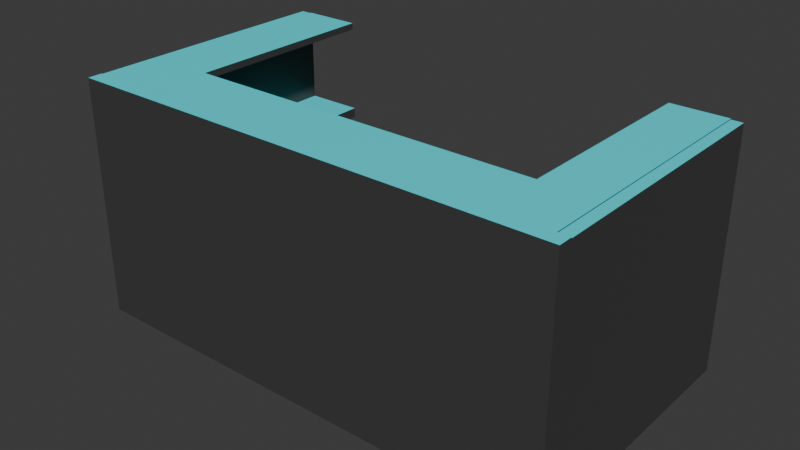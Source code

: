 # Source: ServerTable.blend  (saved by Blender 4.4.30; exported with 4.5.12 LTS)
import bpy
from mathutils import Matrix  # noqa: F401  (used for matrix-valued properties, if any)

bpy.ops.wm.read_factory_settings(use_empty=True)
scene = bpy.context.scene
scene.name = 'Scene'

# ---- collections
col_collection = bpy.data.collections.new('Collection'); scene.collection.children.link(col_collection)

# ---- materials (node trees are filled in below, after node groups)
mat_material_001 = bpy.data.materials.new('Material.001')
mat_material_002 = bpy.data.materials.new('Material.002')

# ---- material node trees
mat_material_001.use_nodes = True; mat_material_001.node_tree.nodes.clear()
_N = mat_material_001.node_tree.nodes; _L = mat_material_001.node_tree.links
n0 = _N.new('ShaderNodeBsdfPrincipled'); n0.name = 'Principled BSDF'; n0.location = (10, 300)
n0.inputs[0].default_value = (0.04938, 0.04938, 0.04938, 1.0)
n1 = _N.new('ShaderNodeOutputMaterial'); n1.name = 'Material Output'; n1.location = (300, 300)
_L.new(n0.outputs[0], n1.inputs[0])
n1.is_active_output = True
mat_material_002.use_nodes = True; mat_material_002.node_tree.nodes.clear()
_N = mat_material_002.node_tree.nodes; _L = mat_material_002.node_tree.links
n0 = _N.new('ShaderNodeBsdfPrincipled'); n0.name = 'Principled BSDF'; n0.location = (10, 300)
n0.inputs[0].default_value = (0.04663, 0.8982, 0.993, 1.0)
n1 = _N.new('ShaderNodeOutputMaterial'); n1.name = 'Material Output'; n1.location = (300, 300)
_L.new(n0.outputs[0], n1.inputs[0])
n1.is_active_output = True

# ---- world
world_world = bpy.data.worlds.new('World'); scene.world = world_world
world_world.use_nodes = True; world_world.node_tree.nodes.clear()
_N = world_world.node_tree.nodes; _L = world_world.node_tree.links
n0 = _N.new('ShaderNodeOutputWorld'); n0.name = 'World Output'; n0.location = (300, 300)
n1 = _N.new('ShaderNodeBackground'); n1.name = 'Background'; n1.location = (10, 300)
n1.inputs[0].default_value = (0.05088, 0.05088, 0.05088, 1.0)
_L.new(n1.outputs[0], n0.inputs[0])
n0.is_active_output = True
world_world.color = (0.05088, 0.05088, 0.05088)
world_world.sun_shadow_jitter_overblur = 0.0

# ---- meshes
me_cube_001 = bpy.data.meshes.new('Cube.001')
me_cube_001.from_pydata([(-1.0, -1.0, -1.0), (-1.0, -1.0, 1.0), (-1.0, 1.0, -1.0), (-1.0, 1.0, 1.0), (1.0, -1.0, -1.0), (1.0, -1.0, 1.0), (1.0, 1.0, -1.0), (1.0, 1.0, 1.0), (-0.9511, 1.0, -1.0), (-0.9511, 1.0, 1.0), (-0.9511, -1.0, -1.0), (-0.9511, -1.0, 1.0), (0.9545, 1.0, 1.0), (0.9545, -1.0, -1.0), (0.9545, 1.0, -1.0), (0.9545, -1.0, 1.0), (-1.0, -0.8537, -1.0), (-1.0, -0.8537, 1.0), (1.0, -0.8537, -1.0), (1.0, -0.8537, 1.0), (-0.9511, -0.8537, 1.0), (-0.9511, -0.8537, -1.0), (0.9545, -0.8537, 1.0), (0.9545, -0.8537, -1.0), (-1.0, -1.0, 18.44), (1.0, -1.0, 18.44), (-0.9511, -1.0, 18.44), (0.9545, -1.0, 18.44), (-1.0, -0.8537, 18.44), (1.0, -0.8537, 18.44), (-0.9511, -0.8537, 18.44), (0.9545, -0.8537, 18.44), (0.7282, 1.0, -1.0), (0.7282, -1.0, 1.0), (0.7282, 1.0, 1.0), (0.7282, -1.0, -1.0), (0.7282, -0.8537, -1.0), (0.7282, -0.8537, 1.0), (0.7282, -1.0, 18.44), (0.7282, -0.8537, 18.44), (-0.7151, 1.0, -1.0), (-0.7151, -1.0, 1.0), (-0.7151, -0.8537, -1.0), (-0.7151, -1.0, 18.44), (-0.7151, 1.0, 1.0), (-0.7151, -1.0, -1.0), (-0.7151, -0.8537, 1.0), (-0.7151, -0.8537, 18.44), (1.0, 1.782, -1.0), (1.0, 1.782, 1.0), (0.9545, 1.782, 1.0), (0.9545, 1.782, -1.0), (0.7282, 1.782, -1.0), (0.7282, 1.782, 1.0), (-1.0, 1.776, -1.0), (-1.0, 1.776, 1.0), (-0.9511, 1.776, -1.0), (-0.9511, 1.776, 1.0), (-0.7151, 1.776, -1.0), (-0.7151, 1.776, 1.0), (-1.0, 1.0, 18.33), (-0.9511, 1.0, 18.33), (-1.0, -0.8537, 18.33), (-0.9511, -0.8537, 18.33), (-1.0, 1.776, 18.33), (-0.9511, 1.776, 18.33), (1.0, 1.0, 18.26), (0.9545, 1.0, 18.26), (1.0, -0.8537, 18.26), (0.9545, -0.8537, 18.26), (1.0, 1.782, 18.26), (0.9545, 1.782, 18.26), (-1.0, -0.243, 1.0), (1.0, -0.243, -1.0), (-1.0, -0.243, -1.0), (1.0, -0.243, 1.0), (-0.9511, -0.243, 1.0), (-0.9511, -0.243, -1.0), (0.9545, -0.243, 1.0), (0.9545, -0.243, -1.0), (0.7282, -0.243, 1.0), (0.7282, -0.243, -1.0), (-0.7151, -0.243, -1.0), (-0.7151, -0.243, 1.0), (-1.0, -0.243, 18.33), (-0.9511, -0.243, 18.33), (1.0, -0.243, 18.26), (0.9545, -0.243, 18.26), (-1.0, -1.0, 19.8), (1.0, -1.0, 19.8), (-0.9511, -1.0, 19.8), (0.9545, -1.0, 19.8), (-1.0, -0.8537, 19.8), (1.0, -0.8537, 19.8), (-0.9511, -0.8537, 19.8), (0.9545, -0.8537, 19.8), (0.7282, -1.0, 19.8), (0.7282, -0.8537, 19.8), (-0.7151, -1.0, 19.8), (-0.7151, -0.8537, 19.8), (-1.0, -0.8537, 19.69), (-0.9511, -0.8537, 19.69), (1.0, -0.8537, 19.62), (0.9545, -0.8537, 19.62), (-1.0, -0.243, 19.69), (-0.9511, -0.243, 19.69), (1.0, -0.243, 19.62), (0.9545, -0.243, 19.62), (-0.9511, -0.242, 18.44), (0.9545, -0.242, 18.44), (0.7282, -0.242, 18.44), (-0.7151, -0.242, 18.44), (-0.9511, -0.242, 19.8), (0.9545, -0.242, 19.8), (0.7282, -0.242, 19.8), (-0.7151, -0.242, 19.8), (1.0, 1.777, 18.26), (0.9545, 1.777, 18.26), (1.0, 1.777, 19.62), (0.9545, 1.777, 19.62), (0.9545, 1.778, 18.44), (0.7282, 1.778, 18.44), (0.9545, 1.778, 19.8), (0.7282, 1.778, 19.8), (-1.0, 1.767, 18.33), (-0.9511, 1.767, 18.33), (-1.0, 1.767, 19.69), (-0.9511, 1.767, 19.69), (-0.9511, 1.768, 18.44), (-0.7151, 1.768, 18.44), (-0.9511, 1.768, 19.8), (-0.7151, 1.768, 19.8), (-1.0, -1.0, -28.99), (-1.0, 1.0, -28.99), (1.0, -1.0, -28.99), (1.0, 1.0, -28.99), (-0.9511, 1.0, -28.99), (-0.9511, -1.0, -28.99), (0.9545, -1.0, -28.99), (0.9545, 1.0, -28.99), (-1.0, -0.8537, -28.99), (1.0, -0.8537, -28.99), (-0.9511, -0.8537, -28.99), (0.9545, -0.8537, -28.99), (0.7282, -1.0, -28.99), (0.7282, -0.8537, -28.99), (-0.7151, -0.8537, -28.99), (-0.7151, -1.0, -28.99), (1.0, 1.782, -28.99), (0.9545, 1.782, -28.99), (-1.0, 1.776, -28.99), (-0.9511, 1.776, -28.99), (1.0, -0.243, -28.99), (-1.0, -0.243, -28.99), (-0.9511, -0.243, -28.99), (0.9545, -0.243, -28.99)], [], [(74, 72, 3, 2), (7, 6, 48, 49), (18, 19, 5, 4), (10, 11, 1, 0), (42, 36, 145, 146), (46, 20, 30, 47), (5, 19, 29, 25), (35, 45, 147, 144), (45, 41, 11, 10), (48, 6, 135, 148), (4, 5, 15, 13), (15, 5, 25, 27), (77, 21, 142, 154), (32, 34, 53, 52), (81, 79, 23, 36), (22, 19, 68, 69), (4, 13, 138, 134), (83, 76, 20, 46), (57, 55, 64, 65), (56, 8, 136, 151), (73, 75, 19, 18), (0, 1, 17, 16), (47, 30, 108, 111), (26, 43, 98, 90), (30, 28, 92, 94), (19, 22, 31, 29), (33, 15, 27, 38), (1, 11, 26, 24), (20, 17, 28, 30), (17, 1, 24, 28), (41, 33, 38, 43), (24, 26, 90, 88), (78, 80, 37, 22), (82, 81, 36, 42), (40, 44, 34, 32), (54, 56, 151, 150), (13, 15, 33, 35), (22, 37, 39, 31), (74, 2, 133, 153), (44, 40, 58, 59), (77, 82, 42, 21), (11, 41, 43, 26), (62, 63, 101, 100), (80, 83, 46, 37), (35, 33, 41, 45), (37, 46, 47, 39), (51, 50, 49, 48), (52, 53, 50, 51), (2, 54, 150, 133), (34, 12, 50, 53), (14, 32, 52, 51), (50, 12, 67, 71), (54, 55, 57, 56), (56, 57, 59, 58), (76, 9, 61, 85), (9, 44, 59, 57), (2, 3, 55, 54), (40, 8, 56, 58), (31, 39, 110, 109), (60, 61, 65, 64), (9, 57, 65, 61), (72, 17, 62, 84), (17, 20, 63, 62), (55, 3, 60, 64), (94, 99, 115, 112), (67, 66, 70, 71), (49, 50, 71, 70), (7, 49, 70, 66), (75, 7, 66, 86), (78, 22, 69, 87), (12, 78, 87, 67), (19, 75, 86, 68), (66, 67, 87, 86), (3, 72, 84, 60), (61, 60, 84, 85), (20, 76, 85, 63), (34, 44, 83, 80), (8, 40, 82, 77), (40, 32, 81, 82), (12, 34, 80, 78), (6, 7, 75, 73), (18, 4, 134, 141), (44, 9, 76, 83), (73, 18, 141, 152), (32, 14, 79, 81), (16, 17, 72, 74), (94, 92, 88, 90), (99, 94, 90, 98), (93, 95, 91, 89), (95, 97, 96, 91), (97, 99, 98, 96), (105, 104, 100, 101), (106, 107, 103, 102), (113, 109, 120, 122), (68, 86, 106, 102), (27, 25, 89, 91), (84, 62, 100, 104), (87, 69, 103, 107), (85, 84, 124, 125), (43, 38, 96, 98), (69, 68, 102, 103), (28, 24, 88, 92), (29, 31, 95, 93), (38, 27, 91, 96), (25, 29, 93, 89), (63, 85, 105, 101), (104, 105, 127, 126), (110, 111, 115, 114), (110, 114, 123, 121), (97, 95, 113, 114), (30, 94, 112, 108), (99, 97, 114, 115), (95, 31, 109, 113), (39, 47, 111, 110), (116, 117, 119, 118), (120, 121, 123, 122), (109, 110, 121, 120), (86, 87, 117, 116), (87, 107, 119, 117), (114, 113, 122, 123), (107, 106, 118, 119), (106, 86, 116, 118), (125, 124, 126, 127), (129, 128, 130, 131), (112, 115, 131, 130), (105, 85, 125, 127), (84, 104, 126, 124), (111, 108, 128, 129), (115, 111, 129, 131), (108, 112, 130, 128), (143, 141, 134, 138), (140, 142, 137, 132), (136, 133, 150, 151), (145, 143, 138, 144), (153, 154, 142, 140), (155, 152, 141, 143), (146, 145, 144, 147), (142, 146, 147, 137), (135, 139, 149, 148), (139, 135, 152, 155), (133, 136, 154, 153), (8, 77, 154, 136), (36, 23, 143, 145), (23, 79, 155, 143), (14, 51, 149, 139), (16, 74, 153, 140), (51, 48, 148, 149), (13, 35, 144, 138), (79, 14, 139, 155), (21, 42, 146, 142), (10, 0, 132, 137), (45, 10, 137, 147), (6, 73, 152, 135), (0, 16, 140, 132)])
me_cube_001.polygons.foreach_set('material_index', [0, 0, 0, 0, 0, 0, 0, 0, 0, 0, 0, 0, 0, 0, 0, 0, 0, 1, 0, 0, 0, 0, 0, 0, 0, 0, 0, 0, 0, 0, 0, 0, 1, 0, 0, 0, 0, 0, 0, 0, 0, 0, 0, 1, 0, 0, 0, 0, 0, 1, 0, 0, 0, 0, 0, 1, 0, 0, 0, 0, 0, 0, 0, 0, 1, 0, 0, 0, 0, 0, 0, 0, 0, 0, 0, 0, 1, 0, 0, 1, 0, 0, 1, 0, 0, 0, 1, 1, 1, 1, 1, 1, 1, 0, 0, 0, 0, 0, 0, 0, 0, 0, 0, 0, 0, 0, 1, 0, 0, 1, 0, 1, 0, 0, 0, 0, 0, 0, 0, 1, 1, 0, 0, 0, 1, 0, 0, 0, 0, 0, 0, 0, 0, 0, 0, 0, 0, 0, 0, 0, 0, 0, 0, 0, 0, 0, 0, 0, 0, 0, 0, 0, 0, 0])
_uv = me_cube_001.uv_layers.new(name='UVMap')
_uv.uv.foreach_set('vector', [0.375, 0.09463, 0.625, 0.09463, 0.625, 0.25, 0.375, 0.25, 0.625, 0.5, 0.375, 0.5, 0.375, 0.5, 0.625, 0.5, 0.375, 0.7317, 0.625, 0.7317, 0.625, 0.75, 0.375, 0.75, 0.375, 0.9939, 0.625, 0.9939, 0.625, 1.0, 0.375, 1.0, 0.1606, 0.7317, 0.341, 0.7317, 0.341, 0.7317, 0.1606, 0.7317, 0.8394, 0.7317, 0.8689, 0.7317, 0.8689, 0.7317, 0.8394, 0.7317, 0.625, 0.75, 0.625, 0.7317, 0.625, 0.7317, 0.625, 0.75, 0.375, 0.784, 0.375, 0.9644, 0.375, 0.9644, 0.375, 0.784, 0.375, 0.9644, 0.625, 0.9644, 0.625, 0.9939, 0.375, 0.9939, 0.375, 0.5, 0.375, 0.5, 0.375, 0.5, 0.375, 0.5, 0.375, 0.75, 0.625, 0.75, 0.625, 0.7557, 0.375, 0.7557, 0.625, 0.7557, 0.625, 0.75, 0.625, 0.75, 0.625, 0.7557, 0.1311, 0.6554, 0.1311, 0.7317, 0.1311, 0.7317, 0.1311, 0.6554, 0.375, 0.466, 0.625, 0.466, 0.625, 0.466, 0.375, 0.466, 0.341, 0.6554, 0.3693, 0.6554, 0.3693, 0.7317, 0.341, 0.7317, 0.6307, 0.7317, 0.625, 0.7317, 0.625, 0.7317, 0.6307, 0.7317, 0.375, 0.75, 0.375, 0.7557, 0.375, 0.7557, 0.375, 0.75, 0.8394, 0.6554, 0.8689, 0.6554, 0.8689, 0.7317, 0.8394, 0.7317, 0.625, 0.2561, 0.625, 0.25, 0.625, 0.25, 0.625, 0.2561, 0.1311, 0.5, 0.1311, 0.5, 0.1311, 0.5, 0.1311, 0.5, 0.375, 0.6554, 0.625, 0.6554, 0.625, 0.7317, 0.375, 0.7317, 0.375, 0.0, 0.625, 0.0, 0.625, 0.01829, 0.375, 0.01829, 0.8394, 0.7317, 0.8689, 0.7317, 0.8689, 0.7317, 0.8394, 0.7317, 0.625, 0.9939, 0.625, 0.9644, 0.625, 0.9644, 0.625, 0.9939, 0.8689, 0.7317, 0.875, 0.7317, 0.875, 0.7317, 0.8689, 0.7317, 0.625, 0.7317, 0.6307, 0.7317, 0.6307, 0.7317, 0.625, 0.7317, 0.625, 0.784, 0.625, 0.7557, 0.625, 0.7557, 0.625, 0.784, 0.625, 1.0, 0.625, 0.9939, 0.625, 0.9939, 0.625, 1.0, 0.8689, 0.7317, 0.875, 0.7317, 0.875, 0.7317, 0.8689, 0.7317, 0.625, 0.01829, 0.625, 0.0, 0.625, 0.0, 0.625, 0.01829, 0.625, 0.9644, 0.625, 0.784, 0.625, 0.784, 0.625, 0.9644, 0.625, 1.0, 0.625, 0.9939, 0.625, 0.9939, 0.625, 1.0, 0.6307, 0.6554, 0.659, 0.6554, 0.659, 0.7317, 0.6307, 0.7317, 0.1606, 0.6554, 0.341, 0.6554, 0.341, 0.7317, 0.1606, 0.7317, 0.375, 0.2856, 0.625, 0.2856, 0.625, 0.466, 0.375, 0.466, 0.375, 0.25, 0.375, 0.2561, 0.375, 0.2561, 0.375, 0.25, 0.375, 0.7557, 0.625, 0.7557, 0.625, 0.784, 0.375, 0.784, 0.6307, 0.7317, 0.659, 0.7317, 0.659, 0.7317, 0.6307, 0.7317, 0.375, 0.09463, 0.375, 0.25, 0.375, 0.25, 0.375, 0.09463, 0.625, 0.2856, 0.375, 0.2856, 0.375, 0.2856, 0.625, 0.2856, 0.1311, 0.6554, 0.1606, 0.6554, 0.1606, 0.7317, 0.1311, 0.7317, 0.625, 0.9939, 0.625, 0.9644, 0.625, 0.9644, 0.625, 0.9939, 0.875, 0.7317, 0.8689, 0.7317, 0.8689, 0.7317, 0.875, 0.7317, 0.659, 0.6554, 0.8394, 0.6554, 0.8394, 0.7317, 0.659, 0.7317, 0.375, 0.784, 0.625, 0.784, 0.625, 0.9644, 0.375, 0.9644, 0.659, 0.7317, 0.8394, 0.7317, 0.8394, 0.7317, 0.659, 0.7317, 0.375, 0.4943, 0.625, 0.4943, 0.625, 0.5, 0.375, 0.5, 0.375, 0.466, 0.625, 0.466, 0.625, 0.4943, 0.375, 0.4943, 0.375, 0.25, 0.375, 0.25, 0.375, 0.25, 0.375, 0.25, 0.659, 0.5, 0.6307, 0.5, 0.6307, 0.5, 0.659, 0.5, 0.3693, 0.5, 0.341, 0.5, 0.341, 0.5, 0.3693, 0.5, 0.6307, 0.5, 0.6307, 0.5, 0.6307, 0.5, 0.6307, 0.5, 0.375, 0.25, 0.625, 0.25, 0.625, 0.2561, 0.375, 0.2561, 0.375, 0.2561, 0.625, 0.2561, 0.625, 0.2856, 0.375, 0.2856, 0.8689, 0.6554, 0.8689, 0.5, 0.8689, 0.5, 0.8689, 0.6554, 0.8689, 0.5, 0.8394, 0.5, 0.8394, 0.5, 0.8689, 0.5, 0.375, 0.25, 0.625, 0.25, 0.625, 0.25, 0.375, 0.25, 0.1606, 0.5, 0.1311, 0.5, 0.1311, 0.5, 0.1606, 0.5, 0.6307, 0.7317, 0.659, 0.7317, 0.659, 0.7317, 0.6307, 0.7317, 0.875, 0.5, 0.8689, 0.5, 0.8689, 0.5, 0.875, 0.5, 0.8689, 0.5, 0.8689, 0.5, 0.8689, 0.5, 0.8689, 0.5, 0.625, 0.09463, 0.625, 0.01829, 0.625, 0.01829, 0.625, 0.09463, 0.875, 0.7317, 0.8689, 0.7317, 0.8689, 0.7317, 0.875, 0.7317, 0.625, 0.25, 0.625, 0.25, 0.625, 0.25, 0.625, 0.25, 0.8689, 0.7317, 0.8394, 0.7317, 0.8394, 0.7317, 0.8689, 0.7317, 0.6307, 0.5, 0.625, 0.5, 0.625, 0.5, 0.6307, 0.5, 0.625, 0.5, 0.625, 0.4943, 0.625, 0.4943, 0.625, 0.5, 0.625, 0.5, 0.625, 0.5, 0.625, 0.5, 0.625, 0.5, 0.625, 0.6554, 0.625, 0.5, 0.625, 0.5, 0.625, 0.6554, 0.6307, 0.6554, 0.6307, 0.7317, 0.6307, 0.7317, 0.6307, 0.6554, 0.6307, 0.5, 0.6307, 0.6554, 0.6307, 0.6554, 0.6307, 0.5, 0.625, 0.7317, 0.625, 0.6554, 0.625, 0.6554, 0.625, 0.7317, 0.625, 0.5, 0.6307, 0.5, 0.6307, 0.6554, 0.625, 0.6554, 0.625, 0.25, 0.625, 0.09463, 0.625, 0.09463, 0.625, 0.25, 0.8689, 0.5, 0.875, 0.5, 0.875, 0.6554, 0.8689, 0.6554, 0.8689, 0.7317, 0.8689, 0.6554, 0.8689, 0.6554, 0.8689, 0.7317, 0.659, 0.5, 0.8394, 0.5, 0.8394, 0.6554, 0.659, 0.6554, 0.1311, 0.5, 0.1606, 0.5, 0.1606, 0.6554, 0.1311, 0.6554, 0.1606, 0.5, 0.341, 0.5, 0.341, 0.6554, 0.1606, 0.6554, 0.6307, 0.5, 0.659, 0.5, 0.659, 0.6554, 0.6307, 0.6554, 0.375, 0.5, 0.625, 0.5, 0.625, 0.6554, 0.375, 0.6554, 0.375, 0.7317, 0.375, 0.75, 0.375, 0.75, 0.375, 0.7317, 0.8394, 0.5, 0.8689, 0.5, 0.8689, 0.6554, 0.8394, 0.6554, 0.375, 0.6554, 0.375, 0.7317, 0.375, 0.7317, 0.375, 0.6554, 0.341, 0.5, 0.3693, 0.5, 0.3693, 0.6554, 0.341, 0.6554, 0.375, 0.01829, 0.625, 0.01829, 0.625, 0.09463, 0.375, 0.09463, 0.8689, 0.7317, 0.875, 0.7317, 0.875, 0.75, 0.8689, 0.75, 0.8394, 0.7317, 0.8689, 0.7317, 0.8689, 0.75, 0.8394, 0.75, 0.625, 0.7317, 0.6307, 0.7317, 0.6307, 0.75, 0.625, 0.75, 0.6307, 0.7317, 0.659, 0.7317, 0.659, 0.75, 0.6307, 0.75, 0.659, 0.7317, 0.8394, 0.7317, 0.8394, 0.75, 0.659, 0.75, 0.8689, 0.6554, 0.875, 0.6554, 0.875, 0.7317, 0.8689, 0.7317, 0.625, 0.6554, 0.6307, 0.6554, 0.6307, 0.7317, 0.625, 0.7317, 0.6307, 0.7317, 0.6307, 0.7317, 0.6307, 0.7317, 0.6307, 0.7317, 0.625, 0.7317, 0.625, 0.6554, 0.625, 0.6554, 0.625, 0.7317, 0.625, 0.7557, 0.625, 0.75, 0.625, 0.75, 0.625, 0.7557, 0.625, 0.09463, 0.625, 0.01829, 0.625, 0.01829, 0.625, 0.09463, 0.6307, 0.6554, 0.6307, 0.7317, 0.6307, 0.7317, 0.6307, 0.6554, 0.8689, 0.6554, 0.875, 0.6554, 0.875, 0.6554, 0.8689, 0.6554, 0.625, 0.9644, 0.625, 0.784, 0.625, 0.784, 0.625, 0.9644, 0.6307, 0.7317, 0.625, 0.7317, 0.625, 0.7317, 0.6307, 0.7317, 0.625, 0.01829, 0.625, 0.0, 0.625, 0.0, 0.625, 0.01829, 0.625, 0.7317, 0.6307, 0.7317, 0.6307, 0.7317, 0.625, 0.7317, 0.625, 0.784, 0.625, 0.7557, 0.625, 0.7557, 0.625, 0.784, 0.625, 0.75, 0.625, 0.7317, 0.625, 0.7317, 0.625, 0.75, 0.8689, 0.7317, 0.8689, 0.6554, 0.8689, 0.6554, 0.8689, 0.7317, 0.875, 0.6554, 0.8689, 0.6554, 0.8689, 0.6554, 0.875, 0.6554, 0.659, 0.7317, 0.8394, 0.7317, 0.8394, 0.7317, 0.659, 0.7317, 0.659, 0.7317, 0.659, 0.7317, 0.659, 0.7317, 0.659, 0.7317, 0.659, 0.7317, 0.6307, 0.7317, 0.6307, 0.7317, 0.659, 0.7317, 0.8689, 0.7317, 0.8689, 0.7317, 0.8689, 0.7317, 0.8689, 0.7317, 0.8394, 0.7317, 0.659, 0.7317, 0.659, 0.7317, 0.8394, 0.7317, 0.6307, 0.7317, 0.6307, 0.7317, 0.6307, 0.7317, 0.6307, 0.7317, 0.659, 0.7317, 0.8394, 0.7317, 0.8394, 0.7317, 0.659, 0.7317, 0.625, 0.6554, 0.6307, 0.6554, 0.6307, 0.6554, 0.625, 0.6554, 0.6307, 0.7317, 0.659, 0.7317, 0.659, 0.7317, 0.6307, 0.7317, 0.6307, 0.7317, 0.659, 0.7317, 0.659, 0.7317, 0.6307, 0.7317, 0.625, 0.6554, 0.6307, 0.6554, 0.6307, 0.6554, 0.625, 0.6554, 0.6307, 0.6554, 0.6307, 0.6554, 0.6307, 0.6554, 0.6307, 0.6554, 0.659, 0.7317, 0.6307, 0.7317, 0.6307, 0.7317, 0.659, 0.7317, 0.6307, 0.6554, 0.625, 0.6554, 0.625, 0.6554, 0.6307, 0.6554, 0.625, 0.6554, 0.625, 0.6554, 0.625, 0.6554, 0.625, 0.6554, 0.8689, 0.6554, 0.875, 0.6554, 0.875, 0.6554, 0.8689, 0.6554, 0.8394, 0.7317, 0.8689, 0.7317, 0.8689, 0.7317, 0.8394, 0.7317, 0.8689, 0.7317, 0.8394, 0.7317, 0.8394, 0.7317, 0.8689, 0.7317, 0.8689, 0.6554, 0.8689, 0.6554, 0.8689, 0.6554, 0.8689, 0.6554, 0.625, 0.09463, 0.625, 0.09463, 0.625, 0.09463, 0.625, 0.09463, 0.8394, 0.7317, 0.8689, 0.7317, 0.8689, 0.7317, 0.8394, 0.7317, 0.8394, 0.7317, 0.8394, 0.7317, 0.8394, 0.7317, 0.8394, 0.7317, 0.8689, 0.7317, 0.8689, 0.7317, 0.8689, 0.7317, 0.8689, 0.7317, 0.3693, 0.7317, 0.375, 0.7317, 0.375, 0.75, 0.3693, 0.75, 0.125, 0.7317, 0.1311, 0.7317, 0.1311, 0.75, 0.125, 0.75, 0.1311, 0.5, 0.125, 0.5, 0.125, 0.5, 0.1311, 0.5, 0.341, 0.7317, 0.3693, 0.7317, 0.3693, 0.75, 0.341, 0.75, 0.125, 0.6554, 0.1311, 0.6554, 0.1311, 0.7317, 0.125, 0.7317, 0.3693, 0.6554, 0.375, 0.6554, 0.375, 0.7317, 0.3693, 0.7317, 0.1606, 0.7317, 0.341, 0.7317, 0.341, 0.75, 0.1606, 0.75, 0.1311, 0.7317, 0.1606, 0.7317, 0.1606, 0.75, 0.1311, 0.75, 0.375, 0.5, 0.3693, 0.5, 0.3693, 0.5, 0.375, 0.5, 0.3693, 0.5, 0.375, 0.5, 0.375, 0.6554, 0.3693, 0.6554, 0.125, 0.5, 0.1311, 0.5, 0.1311, 0.6554, 0.125, 0.6554, 0.1311, 0.5, 0.1311, 0.6554, 0.1311, 0.6554, 0.1311, 0.5, 0.341, 0.7317, 0.3693, 0.7317, 0.3693, 0.7317, 0.341, 0.7317, 0.3693, 0.7317, 0.3693, 0.6554, 0.3693, 0.6554, 0.3693, 0.7317, 0.3693, 0.5, 0.3693, 0.5, 0.3693, 0.5, 0.3693, 0.5, 0.375, 0.01829, 0.375, 0.09463, 0.375, 0.09463, 0.375, 0.01829, 0.375, 0.4943, 0.375, 0.5, 0.375, 0.5, 0.375, 0.4943, 0.375, 0.7557, 0.375, 0.784, 0.375, 0.784, 0.375, 0.7557, 0.3693, 0.6554, 0.3693, 0.5, 0.3693, 0.5, 0.3693, 0.6554, 0.1311, 0.7317, 0.1606, 0.7317, 0.1606, 0.7317, 0.1311, 0.7317, 0.375, 0.9939, 0.375, 1.0, 0.375, 1.0, 0.375, 0.9939, 0.375, 0.9644, 0.375, 0.9939, 0.375, 0.9939, 0.375, 0.9644, 0.375, 0.5, 0.375, 0.6554, 0.375, 0.6554, 0.375, 0.5, 0.375, 0.0, 0.375, 0.01829, 0.375, 0.01829, 0.375, 0.0])
me_cube_001.materials.append(mat_material_001)
me_cube_001.materials.append(mat_material_002)
me_cube_001.update()

# ---- objects
ob_cube = bpy.data.objects.new('Cube', me_cube_001)

# ---- transforms, parenting, visibility, modifiers, constraints
ob_cube.location = (0.0979, -3.924e-07, 2.921)
ob_cube.scale = (5.0, 2.0, 0.1)

# ---- collection membership
col_collection.objects.link(ob_cube)

# ---- scene / render settings (as saved in the file)
scene.frame_start = 1; scene.frame_end = 250; scene.frame_set(1)
scene.render.engine = 'BLENDER_EEVEE_NEXT'
bpy.context.view_layer.update()

# ---- added for rendering (the .blend has no active camera and no usable light): camera, sun
cam_auto = bpy.data.cameras.new('AutoCamera')
cam_auto.lens = 50.0
cam_auto.sensor_width = 36.0
cam_auto.clip_end = 1000.0
ob_auto_camera = bpy.data.objects.new('AutoCamera', cam_auto)
scene.collection.objects.link(ob_auto_camera)
ob_auto_camera.location = (11.6077, -13.0302, 11.6693)
ob_auto_camera.rotation_euler = (1.09748, -7.21219e-08, 0.694738)
scene.camera = ob_auto_camera
light_auto_sun = bpy.data.lights.new('AutoSun', 'SUN')
light_auto_sun.energy = 3.0
light_auto_sun.angle = 0.0523599
ob_auto_sun = bpy.data.objects.new('AutoSun', light_auto_sun)
scene.collection.objects.link(ob_auto_sun)
ob_auto_sun.rotation_euler = (0.872665, 0.174533, 0.523599)
bpy.context.view_layer.update()

